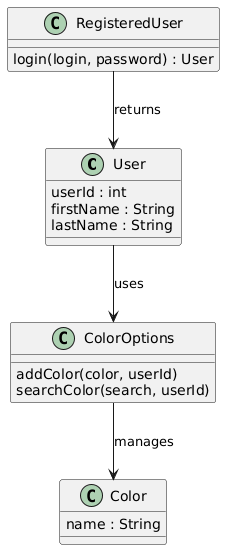

The diagram above was rendered by PlantUML. Its source (embedded in the PNG):
@startuml
class User {
    userId : int
    firstName : String
    lastName : String
}

class RegisteredUser {
    login(login, password) : User
}

class ColorOptions {
    addColor(color, userId)
    searchColor(search, userId)
}

class Color {
    name : String
}

RegisteredUser --> User : returns
User --> ColorOptions : uses
ColorOptions --> Color : manages
@enduml